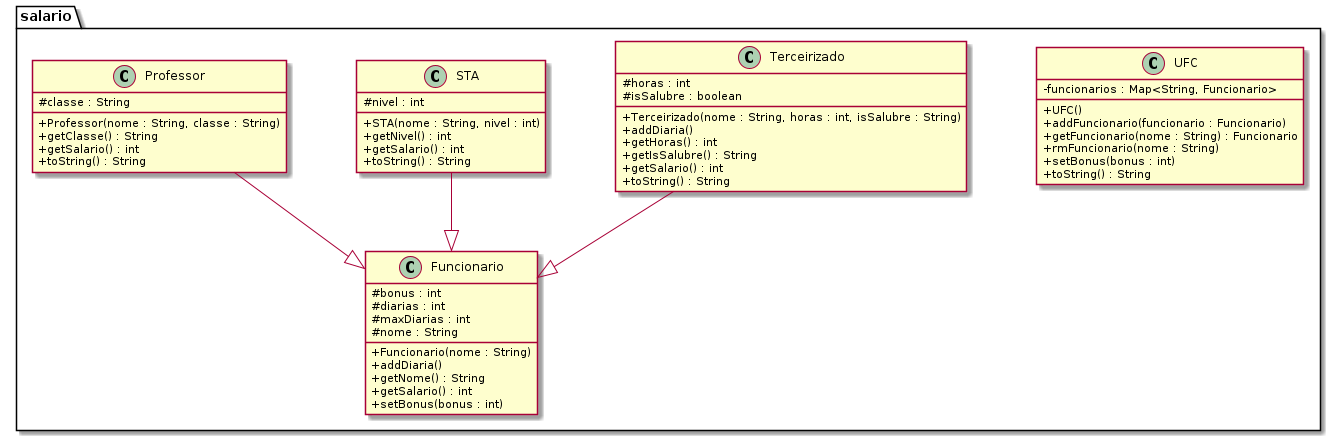

The diagram above was rendered by PlantUML. Its source (embedded in the PNG):
@startuml diagrama
'!theme resume-light
skinparam classAttributeIconSize 0
'hide empty methods
'hide empty attributes
skinparam nodesep 70
skinparam ranksep 60
package salario {
class UFC {
    - funcionarios : Map<String, Funcionario>
    
    + UFC()
    + addFuncionario(funcionario : Funcionario)
    + getFuncionario(nome : String) : Funcionario 
    + rmFuncionario(nome : String)
    + setBonus(bonus : int)
    + toString() : String 
}
class Terceirizado {
    # horas : int 
    # isSalubre : boolean 
    __
    + Terceirizado(nome : String, horas : int, isSalubre : String)
    + addDiaria()
    + getHoras() : int 
    + getIsSalubre() : String 
    + getSalario() : int 
    + toString() : String
}
class STA {
    # nivel : int
    __
    + STA(nome : String, nivel : int)
    + getNivel() : int 
    + getSalario() : int
    + toString() : String 
}
class Professor {
    # classe : String
    __
    + Professor(nome : String, classe : String)
    + getClasse() : String 
    + getSalario() : int 
    + toString() : String 
}
class Funcionario {
    # bonus : int 
    # diarias : int 
    # maxDiarias : int 
    # nome : String
    __
    + Funcionario(nome : String) 
    + addDiaria()
    + getNome() : String 
    + getSalario() : int 
    + setBonus(bonus : int)
}
Terceirizado --|> Funcionario
STA --|> Funcionario
Professor --|> Funcionario  
}
@enduml